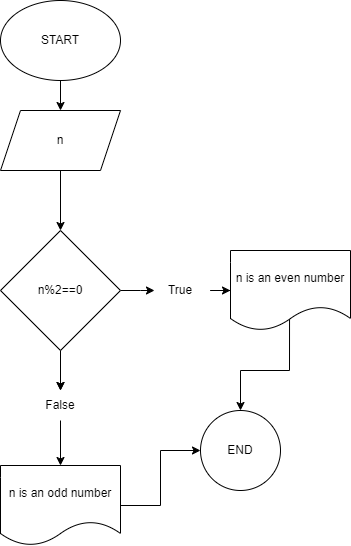

The diagram above was exported from draw.io. Its source (the exported page's mxGraphModel, read from the mxfile embedded in the PNG):
<mxGraphModel dx="954" dy="512" grid="1" gridSize="10" guides="1" tooltips="1" connect="1" arrows="1" fold="1" page="1" pageScale="1" pageWidth="827" pageHeight="1169" math="0" shadow="0">
  <root>
    <mxCell id="WIyWlLk6GJQsqaUBKTNV-0" />
    <mxCell id="WIyWlLk6GJQsqaUBKTNV-1" parent="WIyWlLk6GJQsqaUBKTNV-0" />
    <mxCell id="v3mI-NvXBkUHMe2TP6UD-3" value="" style="edgeStyle=orthogonalEdgeStyle;rounded=0;orthogonalLoop=1;jettySize=auto;html=1;" edge="1" parent="WIyWlLk6GJQsqaUBKTNV-1" source="v3mI-NvXBkUHMe2TP6UD-0" target="v3mI-NvXBkUHMe2TP6UD-1">
      <mxGeometry relative="1" as="geometry" />
    </mxCell>
    <mxCell id="v3mI-NvXBkUHMe2TP6UD-0" value="START" style="ellipse;whiteSpace=wrap;html=1;strokeColor=#000000;" vertex="1" parent="WIyWlLk6GJQsqaUBKTNV-1">
      <mxGeometry x="140" y="50" width="120" height="80" as="geometry" />
    </mxCell>
    <mxCell id="v3mI-NvXBkUHMe2TP6UD-7" value="" style="edgeStyle=orthogonalEdgeStyle;rounded=0;orthogonalLoop=1;jettySize=auto;html=1;" edge="1" parent="WIyWlLk6GJQsqaUBKTNV-1" source="v3mI-NvXBkUHMe2TP6UD-1" target="v3mI-NvXBkUHMe2TP6UD-6">
      <mxGeometry relative="1" as="geometry" />
    </mxCell>
    <mxCell id="v3mI-NvXBkUHMe2TP6UD-1" value="n" style="shape=parallelogram;perimeter=parallelogramPerimeter;whiteSpace=wrap;html=1;fixedSize=1;" vertex="1" parent="WIyWlLk6GJQsqaUBKTNV-1">
      <mxGeometry x="140" y="160" width="120" height="60" as="geometry" />
    </mxCell>
    <mxCell id="v3mI-NvXBkUHMe2TP6UD-10" value="" style="edgeStyle=orthogonalEdgeStyle;rounded=0;orthogonalLoop=1;jettySize=auto;html=1;" edge="1" parent="WIyWlLk6GJQsqaUBKTNV-1" source="v3mI-NvXBkUHMe2TP6UD-6">
      <mxGeometry relative="1" as="geometry">
        <mxPoint x="294" y="340" as="targetPoint" />
      </mxGeometry>
    </mxCell>
    <mxCell id="v3mI-NvXBkUHMe2TP6UD-11" value="" style="edgeStyle=orthogonalEdgeStyle;rounded=0;orthogonalLoop=1;jettySize=auto;html=1;" edge="1" parent="WIyWlLk6GJQsqaUBKTNV-1" source="v3mI-NvXBkUHMe2TP6UD-6">
      <mxGeometry relative="1" as="geometry">
        <mxPoint x="200" y="440" as="targetPoint" />
      </mxGeometry>
    </mxCell>
    <mxCell id="v3mI-NvXBkUHMe2TP6UD-24" style="edgeStyle=orthogonalEdgeStyle;rounded=0;orthogonalLoop=1;jettySize=auto;html=1;" edge="1" parent="WIyWlLk6GJQsqaUBKTNV-1" source="v3mI-NvXBkUHMe2TP6UD-6" target="v3mI-NvXBkUHMe2TP6UD-12">
      <mxGeometry relative="1" as="geometry" />
    </mxCell>
    <mxCell id="v3mI-NvXBkUHMe2TP6UD-6" value="n%2==0" style="rhombus;whiteSpace=wrap;html=1;" vertex="1" parent="WIyWlLk6GJQsqaUBKTNV-1">
      <mxGeometry x="140" y="280" width="120" height="120" as="geometry" />
    </mxCell>
    <mxCell id="v3mI-NvXBkUHMe2TP6UD-14" value="" style="edgeStyle=orthogonalEdgeStyle;rounded=0;orthogonalLoop=1;jettySize=auto;html=1;" edge="1" parent="WIyWlLk6GJQsqaUBKTNV-1" source="v3mI-NvXBkUHMe2TP6UD-12" target="v3mI-NvXBkUHMe2TP6UD-13">
      <mxGeometry relative="1" as="geometry" />
    </mxCell>
    <mxCell id="v3mI-NvXBkUHMe2TP6UD-12" value="False" style="text;strokeColor=none;align=center;fillColor=none;html=1;verticalAlign=middle;whiteSpace=wrap;rounded=0;" vertex="1" parent="WIyWlLk6GJQsqaUBKTNV-1">
      <mxGeometry x="170" y="440" width="60" height="30" as="geometry" />
    </mxCell>
    <mxCell id="v3mI-NvXBkUHMe2TP6UD-18" value="" style="edgeStyle=orthogonalEdgeStyle;rounded=0;orthogonalLoop=1;jettySize=auto;html=1;" edge="1" parent="WIyWlLk6GJQsqaUBKTNV-1" source="v3mI-NvXBkUHMe2TP6UD-13" target="v3mI-NvXBkUHMe2TP6UD-16">
      <mxGeometry relative="1" as="geometry" />
    </mxCell>
    <mxCell id="v3mI-NvXBkUHMe2TP6UD-13" value="n is an odd number" style="shape=document;whiteSpace=wrap;html=1;boundedLbl=1;" vertex="1" parent="WIyWlLk6GJQsqaUBKTNV-1">
      <mxGeometry x="140" y="515" width="120" height="80" as="geometry" />
    </mxCell>
    <mxCell id="v3mI-NvXBkUHMe2TP6UD-17" value="" style="edgeStyle=orthogonalEdgeStyle;rounded=0;orthogonalLoop=1;jettySize=auto;html=1;exitX=0.492;exitY=0.838;exitDx=0;exitDy=0;exitPerimeter=0;" edge="1" parent="WIyWlLk6GJQsqaUBKTNV-1" source="v3mI-NvXBkUHMe2TP6UD-15" target="v3mI-NvXBkUHMe2TP6UD-16">
      <mxGeometry relative="1" as="geometry" />
    </mxCell>
    <mxCell id="v3mI-NvXBkUHMe2TP6UD-15" value="n is an even number" style="shape=document;whiteSpace=wrap;html=1;boundedLbl=1;" vertex="1" parent="WIyWlLk6GJQsqaUBKTNV-1">
      <mxGeometry x="370" y="300" width="120" height="80" as="geometry" />
    </mxCell>
    <mxCell id="v3mI-NvXBkUHMe2TP6UD-16" value="END" style="ellipse;whiteSpace=wrap;html=1;" vertex="1" parent="WIyWlLk6GJQsqaUBKTNV-1">
      <mxGeometry x="340" y="460" width="80" height="80" as="geometry" />
    </mxCell>
    <mxCell id="v3mI-NvXBkUHMe2TP6UD-21" value="" style="edgeStyle=orthogonalEdgeStyle;rounded=0;orthogonalLoop=1;jettySize=auto;html=1;" edge="1" parent="WIyWlLk6GJQsqaUBKTNV-1" source="v3mI-NvXBkUHMe2TP6UD-19" target="v3mI-NvXBkUHMe2TP6UD-15">
      <mxGeometry relative="1" as="geometry" />
    </mxCell>
    <mxCell id="v3mI-NvXBkUHMe2TP6UD-19" value="True" style="text;strokeColor=none;align=center;fillColor=none;html=1;verticalAlign=middle;whiteSpace=wrap;rounded=0;" vertex="1" parent="WIyWlLk6GJQsqaUBKTNV-1">
      <mxGeometry x="290" y="325" width="60" height="30" as="geometry" />
    </mxCell>
    <mxCell id="v3mI-NvXBkUHMe2TP6UD-23" style="edgeStyle=orthogonalEdgeStyle;rounded=0;orthogonalLoop=1;jettySize=auto;html=1;exitX=0.5;exitY=1;exitDx=0;exitDy=0;" edge="1" parent="WIyWlLk6GJQsqaUBKTNV-1" source="v3mI-NvXBkUHMe2TP6UD-12" target="v3mI-NvXBkUHMe2TP6UD-12">
      <mxGeometry relative="1" as="geometry" />
    </mxCell>
  </root>
</mxGraphModel>